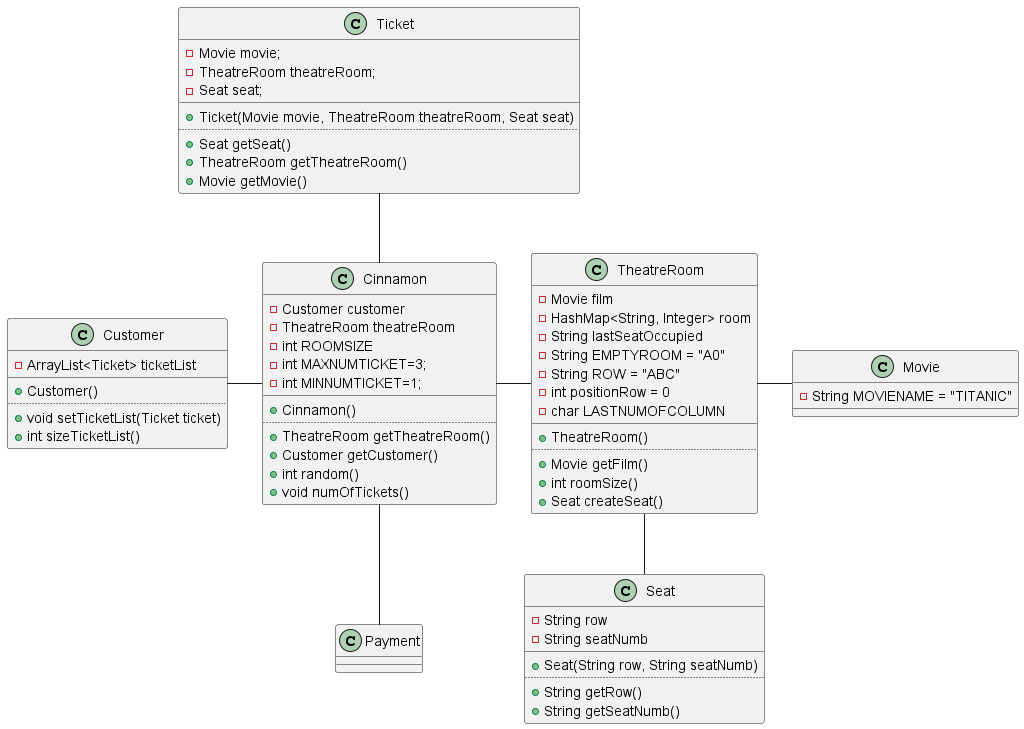

The diagram above was rendered by PlantUML. Its source (embedded in the PNG):
@startuml
class Ticket{
- Movie movie;
- TheatreRoom theatreRoom;
- Seat seat;
__
+ Ticket(Movie movie, TheatreRoom theatreRoom, Seat seat)
..
+ Seat getSeat()
+ TheatreRoom getTheatreRoom()
+ Movie getMovie()
}

class Seat{
- String row
- String seatNumb
__
+ Seat(String row, String seatNumb)
..
+ String getRow()
+ String getSeatNumb()
}

class Customer{
- ArrayList<Ticket> ticketList
__
+ Customer()
..
+ void setTicketList(Ticket ticket)
+ int sizeTicketList()
}

class Movie{
- String MOVIENAME = "TITANIC"
}

class Payment{
}

class Cinnamon{
- Customer customer
- TheatreRoom theatreRoom
- int ROOMSIZE
- int MAXNUMTICKET=3;
- int MINNUMTICKET=1;
__
+ Cinnamon()
..
+ TheatreRoom getTheatreRoom()
+ Customer getCustomer()
+ int random()
+ void numOfTickets()
}

class TheatreRoom{
- Movie film
- HashMap<String, Integer> room
- String lastSeatOccupied
- String EMPTYROOM = "A0"
- String ROW = "ABC"
- int positionRow = 0
- char LASTNUMOFCOLUMN
__
+ TheatreRoom()
..
+ Movie getFilm()
+ int roomSize()
+ Seat createSeat()
}


Customer -right- Cinnamon
TheatreRoom -- Seat
Cinnamon -down- Payment
Cinnamon -up- Ticket
Cinnamon -right- TheatreRoom
TheatreRoom -right- Movie

@enduml